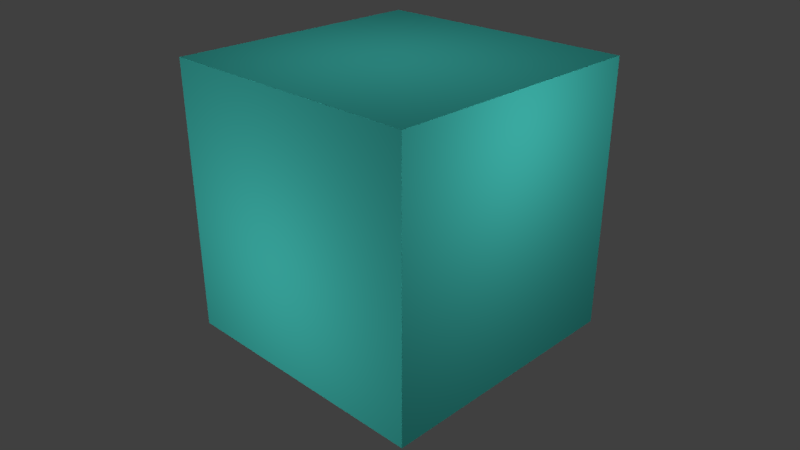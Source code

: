 # Source: cell-X.blend  (saved by Blender 2.79.0; exported with 4.5.12 LTS)
import bpy
from mathutils import Matrix  # noqa: F401  (used for matrix-valued properties, if any)

bpy.ops.wm.read_factory_settings(use_empty=True)
scene = bpy.context.scene
scene.name = 'Scene'

# ---- collections
col_collection_1 = bpy.data.collections.new('Collection 1'); scene.collection.children.link(col_collection_1)

# ---- materials (node trees are filled in below, after node groups)
mat_sphere = bpy.data.materials.new('Sphere')
mat_sphere.alpha_threshold = 0.0
mat_sphere.use_transparent_shadow = False
mat_sphere.diffuse_color = (0.3864, 0.2346, 0.9301, 1.0)
mat_sphere.roughness = 0.5
mat_cube = bpy.data.materials.new('Cube')
mat_cube.alpha_threshold = 0.0
mat_cube.use_transparent_shadow = False
mat_cube.diffuse_color = (0.08584, 0.8, 0.7108, 1.0)
mat_cube.roughness = 0.5
mat_cube.line_color = (0.0, 0.0, 0.0, 1.0)

# ---- material node trees

# ---- world
world_world = bpy.data.worlds.new('World'); scene.world = world_world
world_world.color = (0.05088, 0.05088, 0.05088)
world_world.use_sun_shadow = False
world_world.sun_shadow_jitter_overblur = 0.0
world_world.cycles.sampling_method = 'MANUAL'

# ---- cameras
cam_camera = bpy.data.cameras.new('Camera')
cam_camera.clip_end = 100.0
cam_camera.lens = 35.0
cam_camera.sensor_width = 32.0
cam_camera.sensor_height = 18.0
cam_camera.ortho_scale = 7.314
cam_camera.dof.focus_distance = 0.0
cam_camera.dof.aperture_fstop = 128.0

# ---- lights
light_point_002 = bpy.data.lights.new('Point.002', 'POINT')
light_point_002.transmission_factor = 0.0
light_point_002.energy = 100.0
light_point_002.shadow_buffer_clip_start = 0.5
light_point_002.shadow_soft_size = 0.1
light_point_002.shadow_maximum_resolution = 0.006
light_point_002.use_absolute_resolution = True
light_point_001 = bpy.data.lights.new('Point.001', 'POINT')
light_point_001.transmission_factor = 0.0
light_point_001.energy = 100.0
light_point_001.shadow_buffer_clip_start = 0.5
light_point_001.shadow_soft_size = 0.1
light_point_001.shadow_maximum_resolution = 0.006
light_point_001.use_absolute_resolution = True
light_point = bpy.data.lights.new('Point', 'POINT')
light_point.transmission_factor = 0.0
light_point.energy = 100.0
light_point.shadow_buffer_clip_start = 0.5
light_point.shadow_soft_size = 0.1
light_point.shadow_maximum_resolution = 0.006
light_point.use_absolute_resolution = True
light_lamp = bpy.data.lights.new('Lamp', 'POINT')
light_lamp.transmission_factor = 0.0
light_lamp.cutoff_distance = 30.0
light_lamp.energy = 100.0
light_lamp.shadow_buffer_clip_start = 1.001
light_lamp.shadow_soft_size = 0.1
light_lamp.shadow_maximum_resolution = 0.006
light_lamp.use_absolute_resolution = True

# ---- meshes
me_cube = bpy.data.meshes.new('Cube')
me_cube.from_pydata([(1.0, 1.0, -1.0), (1.0, -1.0, -1.0), (-1.0, -1.0, -1.0), (-1.0, 1.0, -1.0), (1.0, 1.0, 1.0), (1.0, -1.0, 1.0), (-1.0, -1.0, 1.0), (-1.0, 1.0, 1.0)], [], [(0, 1, 2, 3), (4, 7, 6, 5), (0, 4, 5, 1), (1, 5, 6, 2), (2, 6, 7, 3), (4, 0, 3, 7)])
me_cube.materials.append(mat_cube)
me_cube.materials.append(mat_sphere)
me_cube.use_remesh_preserve_volume = False
me_cube.use_remesh_preserve_attributes = False
me_cube.use_mirror_vertex_groups = False
me_cube.update()

# ---- curves / text
txt_text = bpy.data.curves.new('Text', 'FONT')
txt_text.dimensions = '2D'
txt_text.body = 'X'
txt_text.materials.append(mat_sphere)
txt_text.use_path_clamp = True
txt_text.bevel_resolution = 0
txt_text.extrude = 0.05
txt_text.align_x = 'CENTER'
txt_text.align_y = 'CENTER'

# ---- objects
ob_text = bpy.data.objects.new('Text', txt_text)
ob_point_002 = bpy.data.objects.new('Point.002', light_point_002)
ob_point_001 = bpy.data.objects.new('Point.001', light_point_001)
ob_point = bpy.data.objects.new('Point', light_point)
ob_cube = bpy.data.objects.new('Cube', me_cube)
ob_lamp = bpy.data.objects.new('Lamp', light_lamp)
ob_camera = bpy.data.objects.new('Camera', cam_camera)

# ---- transforms, parenting, visibility, modifiers, constraints
ob_text.location = (0.0, 0.0, -1.5)
ob_text.rotation_euler = (1.571, 0.0, 0.0)
ob_text.scale = (3.0, 3.0, 3.0)
ob_text.lineart.crease_threshold = 0.0
ob_point_002.location = (-0.01396, -0.2261, 3.881)
ob_point_002.lineart.crease_threshold = 0.0
ob_point_001.location = (-0.2856, -4.819, -1.96)
ob_point_001.lineart.crease_threshold = 0.0
ob_point.location = (4.383, -0.01905, 0.1045)
ob_point.lineart.crease_threshold = 0.0
ob_cube.location = (0.0, 0.0, -1.5)
ob_cube.scale = (2.0, 2.0, 2.0)
ob_cube.lock_rotations_4d = False
ob_cube.empty_display_type = 'ARROWS'
ob_cube.lineart.crease_threshold = 0.0
ob_lamp.location = (-1.225, -8.032, 0.2359)
ob_lamp.rotation_euler = (0.6503, 0.05522, 1.866)
ob_lamp.lock_rotations_4d = False
ob_lamp.empty_display_type = 'ARROWS'
ob_lamp.color = (0.0, 0.0, 0.0, 0.0)
ob_lamp.lineart.crease_threshold = 0.0
ob_camera.location = (7.78, -7.879, 3.413)
ob_camera.rotation_euler = (1.123, 0.001363, 0.7785)
ob_camera.lock_rotations_4d = False
ob_camera.empty_display_type = 'ARROWS'
ob_camera.color = (0.0, 0.0, 0.0, 0.0)
ob_camera.display_type = 'WIRE'
ob_camera.lineart.crease_threshold = 0.0

# ---- collection membership
col_collection_1.objects.link(ob_text)
col_collection_1.objects.link(ob_point_002)
col_collection_1.objects.link(ob_point_001)
col_collection_1.objects.link(ob_point)
col_collection_1.objects.link(ob_cube)
col_collection_1.objects.link(ob_lamp)
col_collection_1.objects.link(ob_camera)

# ---- scene / render settings (as saved in the file)
scene.camera = ob_camera
scene.frame_start = 1; scene.frame_end = 250; scene.frame_set(1)
scene.render.engine = 'BLENDER_EEVEE_NEXT'
scene.render.resolution_percentage = 50
scene.render.dither_intensity = 0.0
scene.cycles.use_denoising = False
scene.cycles.samples = 128
scene.cycles.sampling_pattern = 'TABULATED_SOBOL'
scene.cycles.use_adaptive_sampling = False
scene.cycles.use_light_tree = False
scene.cycles.blur_glossy = 0.0
scene.cycles.sample_clamp_indirect = 0.0
scene.view_settings.view_transform = 'Standard'
bpy.context.view_layer.update()
